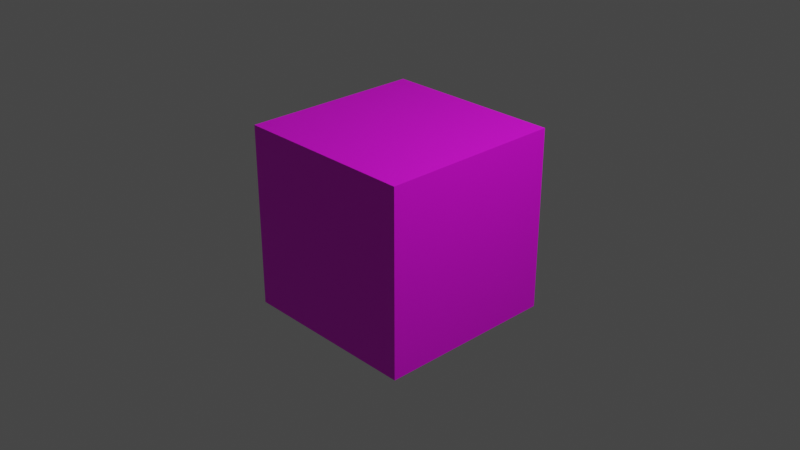 # Source: cube.blend  (saved by Blender 2.80.43; exported with 4.5.12 LTS)
import bpy
from mathutils import Matrix  # noqa: F401  (used for matrix-valued properties, if any)

bpy.ops.wm.read_factory_settings(use_empty=True)
scene = bpy.context.scene
scene.name = 'Scene'

# ---- collections
col_collection = bpy.data.collections.new('Collection'); scene.collection.children.link(col_collection)

# ---- images (referenced by path relative to the original .blend; pixels are not part of the script)
import os
ASSET_DIR = os.environ.get("B2B_ASSET_DIR", "")  # directory of the original .blend (textures are referenced by path, not embedded)
HERE = os.path.dirname(os.path.abspath(__file__))  # packed textures are extracted next to this script under _unpacked/

def load_image(name, relpath, width, height, colorspace="sRGB"):
    """Load a texture the original file referenced (path relative to the .blend, or extracted next to this script)."""
    p = next((c for c in (os.path.join(HERE, relpath), os.path.join(ASSET_DIR, relpath)) if relpath and os.path.exists(c)), "")
    if p:
        img = bpy.data.images.load(p, check_existing=True)
        img.name = name
    else:  # same state as the original file: an image datablock whose file is absent (Cycles renders it pink)
        img = bpy.data.images.new(name, width, height)
        img.source = "FILE"
        img.filepath = "//" + (relpath or name)
    img.colorspace_settings.name = colorspace
    return img
img_dilek_000_bmp = load_image('dilek_000.bmp', 'dilek_000.bmp', 1024, 1024, 'sRGB')

# ---- materials (node trees are filled in below, after node groups)
mat_material = bpy.data.materials.new('Material')
mat_material.alpha_threshold = 0.0
mat_material.use_transparent_shadow = False
mat_material.roughness = 0.5
mat_material.line_color = (0.0, 0.0, 0.0, 1.0)

# ---- material node trees
mat_material.use_nodes = True; mat_material.node_tree.nodes.clear()
_N = mat_material.node_tree.nodes; _L = mat_material.node_tree.links
n0 = _N.new('ShaderNodeOutputMaterial'); n0.name = 'Material Output'; n0.location = (300, 300)
n1 = _N.new('ShaderNodeBsdfPrincipled'); n1.name = 'Principled BSDF'; n1.location = (10, 300)
n1.distribution = 'GGX'
n1.subsurface_method = 'BURLEY'
n1.inputs[3].default_value = 1.45
n2 = _N.new('ShaderNodeTexImage'); n2.name = 'Image Texture'; n2.location = (-436, 96)
n2.image = img_dilek_000_bmp
n3 = _N.new('ShaderNodeUVMap'); n3.name = 'UV Map'; n3.location = (-387, 293)
_L.new(n1.outputs[0], n0.inputs[0])
_L.new(n2.outputs[0], n1.inputs[0])
n0.is_active_output = True

# ---- world
world_world = bpy.data.worlds.new('World'); scene.world = world_world
world_world.use_nodes = True; world_world.node_tree.nodes.clear()
_N = world_world.node_tree.nodes; _L = world_world.node_tree.links
n0 = _N.new('ShaderNodeOutputWorld'); n0.name = 'World Output'; n0.location = (300, 300)
n1 = _N.new('ShaderNodeBackground'); n1.name = 'Background'; n1.location = (10, 300)
n1.inputs[0].default_value = (0.05088, 0.05088, 0.05088, 1.0)
_L.new(n1.outputs[0], n0.inputs[0])
n0.is_active_output = True
world_world.color = (0.05088, 0.05088, 0.05088)
world_world.use_sun_shadow = False
world_world.sun_shadow_jitter_overblur = 0.0

# ---- cameras
cam_camera = bpy.data.cameras.new('Camera')
cam_camera.clip_end = 100.0
cam_camera.ortho_scale = 7.314
cam_camera.dof.focus_distance = 0.0
cam_camera.dof.aperture_fstop = 128.0

# ---- lights
light_light = bpy.data.lights.new('Light', 'POINT')
light_light.transmission_factor = 0.0
light_light.cutoff_distance = 30.0
light_light.energy = 1000.0
light_light.shadow_buffer_clip_start = 1.001
light_light.shadow_soft_size = 0.1
light_light.shadow_maximum_resolution = 0.006
light_light.use_absolute_resolution = True

# ---- meshes
me_cube = bpy.data.meshes.new('Cube')
me_cube.from_pydata([(1.0, 1.0, 1.0), (1.0, 1.0, -1.0), (1.0, -1.0, 1.0), (1.0, -1.0, -1.0), (-1.0, 1.0, 1.0), (-1.0, 1.0, -1.0), (-1.0, -1.0, 1.0), (-1.0, -1.0, -1.0)], [], [(0, 4, 6, 2), (3, 2, 6, 7), (7, 6, 4, 5), (5, 1, 3, 7), (1, 0, 2, 3), (5, 4, 0, 1)])
_uv = me_cube.uv_layers.new(name='UVMap')
_uv.uv.foreach_set('vector', [-0.0005891, -1.003, 0.9981, -1.003, 0.9981, -0.004521, -0.0005891, -0.004521, -0.0005891, -0.004521, 0.9981, -0.004521, 0.9981, 0.9942, -0.0005891, 0.9942, -0.0005891, 0.9942, 0.9981, 0.9942, 0.9981, 1.993, -0.0005891, 1.993, -0.0005891, 1.993, 0.9981, 1.993, 0.9981, 2.992, -0.0005891, 2.992, -0.9993, 0.9942, -0.0005891, 0.9942, -0.0005891, 1.993, -0.9993, 1.993, 0.9981, 0.9942, 1.997, 0.9942, 1.997, 1.993, 0.9981, 1.993])
me_cube.materials.append(mat_material)
me_cube.use_remesh_preserve_volume = False
me_cube.use_remesh_preserve_attributes = False
me_cube.use_mirror_vertex_groups = False
me_cube.update()

# ---- objects
ob_cube = bpy.data.objects.new('Cube', me_cube)
ob_light = bpy.data.objects.new('Light', light_light)
ob_camera = bpy.data.objects.new('Camera', cam_camera)

# ---- transforms, parenting, visibility, modifiers, constraints
ob_cube.location = (0.0, 0.0, 0.0)
ob_cube.lock_rotations_4d = False
ob_cube.empty_display_type = 'ARROWS'
ob_cube.lineart.crease_threshold = 0.0
ob_light.location = (4.076, 1.005, 5.904)
ob_light.rotation_euler = (0.6503, 0.05522, 1.866)
ob_light.lock_rotations_4d = False
ob_light.empty_display_type = 'ARROWS'
ob_light.color = (0.0, 0.0, 0.0, 0.0)
ob_light.lineart.crease_threshold = 0.0
ob_camera.location = (7.359, -6.926, 4.958)
ob_camera.rotation_euler = (1.109, 0.0, 0.8149)
ob_camera.lock_rotations_4d = False
ob_camera.empty_display_type = 'ARROWS'
ob_camera.color = (0.0, 0.0, 0.0, 0.0)
ob_camera.display_type = 'WIRE'
ob_camera.lineart.crease_threshold = 0.0

# ---- collection membership
col_collection.objects.link(ob_cube)
col_collection.objects.link(ob_light)
col_collection.objects.link(ob_camera)

# ---- scene / render settings (as saved in the file)
scene.camera = ob_camera
scene.frame_start = 1; scene.frame_end = 250; scene.frame_set(1)
scene.render.engine = 'BLENDER_EEVEE_NEXT'
scene.render.motion_blur_shutter = 1.0
scene.cycles.use_denoising = False
scene.cycles.samples = 128
scene.cycles.sampling_pattern = 'TABULATED_SOBOL'
scene.cycles.use_adaptive_sampling = False
scene.cycles.use_light_tree = False
scene.view_settings.view_transform = 'Filmic'
bpy.context.view_layer.update()
